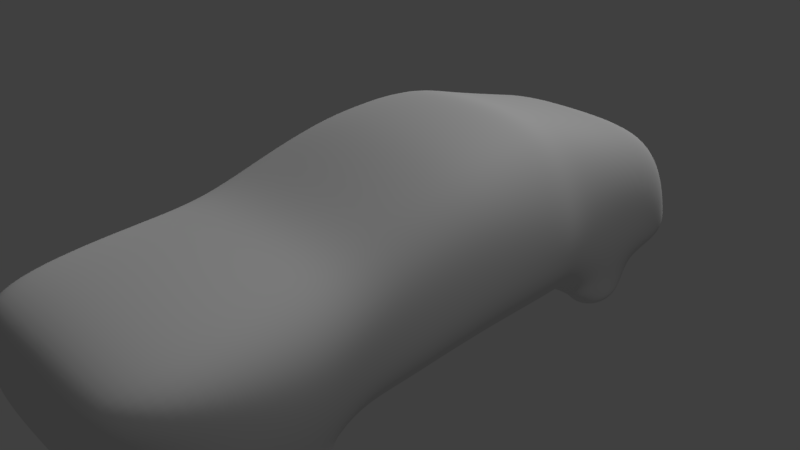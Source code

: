 # Source: car1.blend  (saved by Blender 2.79.7; exported with 4.5.12 LTS)
import bpy
from mathutils import Matrix  # noqa: F401  (used for matrix-valued properties, if any)

bpy.ops.wm.read_factory_settings(use_empty=True)
scene = bpy.context.scene
scene.name = 'Scene'

# ---- collections
col_collection_1 = bpy.data.collections.new('Collection 1'); scene.collection.children.link(col_collection_1)

# ---- world
world_world = bpy.data.worlds.new('World'); scene.world = world_world
world_world.color = (0.05088, 0.05088, 0.05088)
world_world.use_sun_shadow = False
world_world.sun_shadow_jitter_overblur = 0.0

# ---- cameras
cam_camera = bpy.data.cameras.new('Camera')
cam_camera.clip_end = 100.0
cam_camera.lens = 35.0
cam_camera.sensor_width = 32.0
cam_camera.sensor_height = 18.0
cam_camera.ortho_scale = 7.314
cam_camera.dof.focus_distance = 0.0
cam_camera.dof.aperture_fstop = 128.0

# ---- lights
light_sun = bpy.data.lights.new('Sun', 'SUN')
light_sun.transmission_factor = 0.0
light_sun.angle = 0.1993
light_sun.energy = 1.0
light_sun.shadow_buffer_clip_start = 0.5
light_sun.shadow_soft_size = 0.1
light_sun.shadow_cascade_max_distance = 1000.0
light_lamp = bpy.data.lights.new('Lamp', 'POINT')
light_lamp.transmission_factor = 0.0
light_lamp.cutoff_distance = 30.0
light_lamp.energy = 100.0
light_lamp.shadow_buffer_clip_start = 1.001
light_lamp.shadow_soft_size = 0.1
light_lamp.shadow_maximum_resolution = 0.006
light_lamp.use_absolute_resolution = True

# ---- meshes
me_plane_002 = bpy.data.meshes.new('Plane.002')
me_plane_002.from_pydata([(1.7, -0.9034, 3.01), (0.0, -0.8582, 3.01), (1.422, -1.477, 3.01), (1.83, -2.134, 2.798), (0.0, -2.148, 2.798), (0.0, -1.739, 3.01), (1.399, -0.4967, -5.943), (0.0, -0.4377, -5.943), (1.814, -1.246, -5.943), (1.795, -2.104, -5.943), (0.0, -2.123, -5.943), (0.0, -1.588, -5.943), (1.974, -2.167, -0.2921), (1.964, -2.174, -3.135), (0.0, -2.2, -3.135), (0.0, -2.165, -0.01268), (1.559, -0.4567, -0.2921), (1.386, 0.2483, -3.135), (1.991, -0.9178, -3.135), (1.994, -1.254, -0.2921), (0.0, -0.394, -0.2921), (0.0, 0.3345, -3.135), (1.995, -2.113, -1.806), (0.0, -2.138, -1.806), (1.566, 0.1221, -1.806), (2.021, -0.9201, -1.806), (0.0, 0.204, -1.806), (0.0, -2.141, 1.977), (2.03, -1.366, 1.841), (2.013, -2.135, 1.841), (1.663, -0.661, 1.841), (0.0, -0.6082, 1.841), (1.922, -2.156, 0.4423), (1.529, -0.5388, 0.4423), (0.0, -0.4795, 0.4423), (0.0, -2.157, 0.6726), (1.941, -1.293, 0.4423), (1.863, -2.132, -3.556), (1.868, -2.086, -4.949), (1.329, 0.1126, -3.533), (1.443, -0.2979, -5.073), (0.0, 0.1923, -3.533), (0.0, -0.2344, -5.073), (0.0, -2.105, -4.949), (0.0, -2.156, -3.556), (1.888, -1.161, -5.073), (1.889, -0.9706, -3.533), (1.597, -2.138, 1.909), (1.552, -2.156, 0.5574), (2.015, -2.524, 1.337), (1.599, -2.527, 1.406), (1.924, -2.545, 0.8611), (1.554, -2.546, 0.9763), (1.598, -2.332, 1.734), (1.553, -2.351, 0.6546), (1.923, -2.35, 0.5394), (2.014, -2.329, 1.666), (1.393, -2.547, -4.035), (1.872, -2.489, -4.577), (1.388, -2.144, -3.556), (1.39, -2.096, -4.949), (1.868, -2.534, -4.035), (1.395, -2.498, -4.577), (1.865, -2.333, -3.728), (1.39, -2.345, -3.728), (1.87, -2.287, -4.825), (1.393, -2.297, -4.825), (1.878, -1.641, -5.008), (1.803, -1.724, -5.943)], [], [(0, 2, 5, 1), (3, 4, 5, 2), (6, 7, 11, 8), (9, 68, 8, 11, 10), (43, 60, 38, 9, 10), (45, 40, 6, 8), (38, 67, 68, 9), (40, 42, 7, 6), (33, 34, 20, 16), (24, 26, 21, 17), (32, 36, 19, 12), (22, 25, 18, 13), (36, 33, 16, 19), (25, 24, 17, 18), (35, 48, 32, 12, 15), (23, 22, 13, 14), (15, 12, 22, 23), (19, 16, 24, 25), (12, 19, 25, 22), (16, 20, 26, 24), (4, 3, 29, 47, 27), (2, 0, 30, 28), (3, 2, 28, 29), (0, 1, 31, 30), (27, 47, 48, 35), (28, 30, 33, 36), (29, 28, 36, 32), (30, 31, 34, 33), (17, 21, 41, 39), (39, 41, 42, 40), (13, 18, 46, 37), (37, 46, 45, 67, 38), (18, 17, 39, 46), (46, 39, 40, 45), (14, 13, 37, 59, 44), (44, 59, 60, 43), (54, 53, 50, 52), (50, 49, 51, 52), (56, 55, 51, 49), (55, 54, 52, 51), (53, 56, 49, 50), (47, 29, 56, 53), (32, 48, 54, 55), (29, 32, 55, 56), (48, 47, 53, 54), (57, 61, 58, 62), (63, 65, 58, 61), (66, 64, 57, 62), (64, 63, 61, 57), (65, 66, 62, 58), (38, 60, 66, 65), (59, 37, 63, 64), (60, 59, 64, 66), (37, 38, 65, 63), (68, 67, 45, 8)])
me_plane_002.polygons.foreach_set('use_smooth', [True] * 55)
_uv = me_plane_002.uv_layers.new(name='UVMap')
_uv.uv.foreach_set('vector', [0.8073, 0.2157, 0.8761, 0.2474, 0.9063, 0.4062, 0.8003, 0.4052, 0.9603, 0.2023, 0.9603, 0.4063, 0.9063, 0.4062, 0.8761, 0.2474, 0.809, 0.1556, 0.8003, 0.0, 0.9367, 0.000903, 0.8983, 0.2023, 1.0, 0.2009, 0.9549, 0.2015, 0.8983, 0.2023, 0.9367, 0.000903, 1.0, 0.001322, 0.5922, 0.1109, 0.4221, 0.1108, 0.3637, 0.1108, 0.3726, 0.0, 0.5922, 1.164e-05, 0.1811, 0.09797, 0.06803, 0.09706, 0.09157, 0.0, 0.1904, 0.0008399, 0.2923, 0.1119, 0.2388, 0.1052, 0.2478, 0.0009052, 0.2935, 0.0009572, 0.6172, 0.9015, 0.7939, 0.9031, 0.7917, 1.0, 0.6204, 0.9984, 0.612, 0.2866, 0.7993, 0.2883, 0.7989, 0.3702, 0.608, 0.3685, 0.6085, 0.5376, 0.8003, 0.5393, 0.7994, 0.6876, 0.6295, 0.686, 0.2991, 0.7128, 0.1953, 0.7127, 0.1921, 0.6309, 0.3018, 0.6311, 0.2965, 0.4624, 0.1531, 0.4622, 0.1528, 0.314, 0.3039, 0.3142, 0.1953, 0.7127, 0.09609, 0.7119, 0.08713, 0.63, 0.1921, 0.6309, 0.1531, 0.4622, 0.01816, 0.4612, 0.0, 0.3128, 0.1528, 0.314, 0.5922, 0.7374, 0.4024, 0.7246, 0.3571, 0.7117, 0.3507, 0.6299, 0.5922, 0.661, 0.5922, 0.4611, 0.3481, 0.4611, 0.3519, 0.313, 0.5922, 0.313, 0.5922, 0.661, 0.3507, 0.6299, 0.3481, 0.4611, 0.5922, 0.4611, 0.1921, 0.6309, 0.08713, 0.63, 0.01816, 0.4612, 0.1531, 0.4622, 0.3018, 0.6311, 0.1921, 0.6309, 0.1531, 0.4622, 0.2965, 0.4624, 0.608, 0.3685, 0.7989, 0.3702, 0.8003, 0.5393, 0.6085, 0.5376, 0.5922, 0.9742, 0.3683, 0.9742, 0.346, 0.8675, 0.3968, 0.8752, 0.5922, 0.8828, 0.206, 0.998, 0.1422, 0.9984, 0.1128, 0.8679, 0.2053, 0.8687, 0.2935, 0.9751, 0.206, 0.998, 0.2053, 0.8687, 0.2977, 0.8688, 0.5922, 0.0, 0.8003, 0.001869, 0.8003, 0.1324, 0.5967, 0.1306, 0.5922, 0.8828, 0.3968, 0.8752, 0.4024, 0.7246, 0.5922, 0.7374, 0.2053, 0.8687, 0.1128, 0.8679, 0.09609, 0.7119, 0.1953, 0.7127, 0.2977, 0.8688, 0.2053, 0.8687, 0.1953, 0.7127, 0.2991, 0.7128, 0.5967, 0.1306, 0.8003, 0.1324, 0.7993, 0.2883, 0.612, 0.2866, 0.6295, 0.686, 0.7994, 0.6876, 0.7981, 0.7317, 0.6353, 0.7302, 0.6353, 0.7302, 0.7981, 0.7317, 0.7939, 0.9031, 0.6172, 0.9015, 0.3039, 0.3142, 0.1528, 0.314, 0.1574, 0.2696, 0.297, 0.2671, 0.297, 0.2671, 0.1574, 0.2696, 0.1811, 0.09797, 0.2388, 0.1052, 0.2923, 0.1119, 0.1528, 0.314, 0.0, 0.3128, 0.01543, 0.2684, 0.1574, 0.2696, 0.1574, 0.2696, 0.01543, 0.2684, 0.06803, 0.09706, 0.1811, 0.09797, 0.5922, 0.313, 0.3519, 0.313, 0.3643, 0.2661, 0.4224, 0.2661, 0.5922, 0.2661, 0.5922, 0.2661, 0.4224, 0.2661, 0.4221, 0.1108, 0.5922, 0.1109, 0.8247, 0.5721, 0.8251, 0.6925, 0.8018, 0.6556, 0.8003, 0.6076, 0.8999, 0.656, 0.8487, 0.6511, 0.8563, 0.5976, 0.9024, 0.6079, 0.3213, 0.8493, 0.3226, 0.7237, 0.346, 0.7595, 0.345, 0.8128, 0.854, 0.5615, 0.9001, 0.5719, 0.9024, 0.6079, 0.8563, 0.5976, 0.9024, 0.6923, 0.8511, 0.6874, 0.8487, 0.6511, 0.8999, 0.656, 0.8861, 0.7123, 0.8861, 0.7587, 0.8587, 0.7596, 0.8587, 0.7132, 0.8775, 0.515, 0.8775, 0.5572, 0.8516, 0.5592, 0.8516, 0.5171, 0.2977, 0.8688, 0.2991, 0.7128, 0.3226, 0.7237, 0.3213, 0.8493, 0.8487, 0.5615, 0.8487, 0.7123, 0.8251, 0.6925, 0.8247, 0.5721, 0.8587, 0.7729, 0.8006, 0.7727, 0.8003, 0.7123, 0.8587, 0.7125, 0.3214, 0.248, 0.3166, 0.1258, 0.3408, 0.1534, 0.346, 0.2138, 0.8275, 0.4209, 0.8262, 0.5432, 0.8003, 0.5097, 0.8039, 0.4493, 0.8587, 0.807, 0.8006, 0.8067, 0.8006, 0.7727, 0.8587, 0.7729, 0.8792, 0.4611, 0.8792, 0.408, 0.9106, 0.4063, 0.9106, 0.4594, 0.8516, 0.4619, 0.8516, 0.4088, 0.8792, 0.408, 0.8792, 0.4611, 0.8797, 0.4621, 0.8797, 0.515, 0.8516, 0.5149, 0.8516, 0.4619, 0.8516, 0.4063, 0.8516, 0.5615, 0.8262, 0.5432, 0.8275, 0.4209, 0.297, 0.2671, 0.2923, 0.1119, 0.3166, 0.1258, 0.3214, 0.248, 0.2478, 0.0009052, 0.2388, 0.1052, 0.1811, 0.09797, 0.1904, 0.0008399])
me_plane_002.use_remesh_preserve_volume = False
me_plane_002.use_remesh_preserve_attributes = False
me_plane_002.use_mirror_vertex_groups = False
me_plane_002.update()

# ---- objects
ob_sun = bpy.data.objects.new('Sun', light_sun)
ob_plane = bpy.data.objects.new('Plane', me_plane_002)
ob_lamp = bpy.data.objects.new('Lamp', light_lamp)
ob_camera = bpy.data.objects.new('Camera', cam_camera)

# ---- transforms, parenting, visibility, modifiers, constraints
ob_sun.location = (0.2113, -0.128, 4.572)
ob_sun.rotation_euler = (0.9757, 0.01159, -2.958)
ob_sun.lineart.crease_threshold = 0.0
ob_plane.location = (0.02135, -1.535, 1.442)
ob_plane.rotation_euler = (1.571, -0.0, -0.0)
ob_plane.lineart.crease_threshold = 0.0
_m = ob_plane.modifiers.new('Mirror', 'MIRROR')
_m.use_clip = True
_m = ob_plane.modifiers.new('Subsurf', 'SUBSURF')
_m.uv_smooth = 'PRESERVE_CORNERS'
_m.levels = 3
_m.render_levels = 3
_m.show_only_control_edges = False
ob_lamp.location = (4.076, 1.005, 5.904)
ob_lamp.rotation_euler = (0.6503, 0.05522, 1.866)
ob_lamp.lock_rotations_4d = False
ob_lamp.empty_display_type = 'ARROWS'
ob_lamp.color = (0.0, 0.0, 0.0, 0.0)
ob_lamp.lineart.crease_threshold = 0.0
ob_camera.location = (7.481, -6.508, 5.344)
ob_camera.rotation_euler = (1.109, 0.0, 0.8149)
ob_camera.lock_rotations_4d = False
ob_camera.empty_display_type = 'ARROWS'
ob_camera.color = (0.0, 0.0, 0.0, 0.0)
ob_camera.display_type = 'WIRE'
ob_camera.lineart.crease_threshold = 0.0

# ---- collection membership
col_collection_1.objects.link(ob_sun)
col_collection_1.objects.link(ob_plane)
col_collection_1.objects.link(ob_lamp)
col_collection_1.objects.link(ob_camera)

# ---- scene / render settings (as saved in the file)
scene.camera = ob_camera
scene.frame_start = 1; scene.frame_end = 250; scene.frame_set(1)
scene.render.engine = 'BLENDER_EEVEE_NEXT'
scene.render.resolution_percentage = 50
scene.render.dither_intensity = 0.0
scene.cycles.use_denoising = False
scene.cycles.samples = 128
scene.cycles.sampling_pattern = 'TABULATED_SOBOL'
scene.cycles.use_adaptive_sampling = False
scene.cycles.use_light_tree = False
scene.view_settings.view_transform = 'Standard'
bpy.context.view_layer.update()
